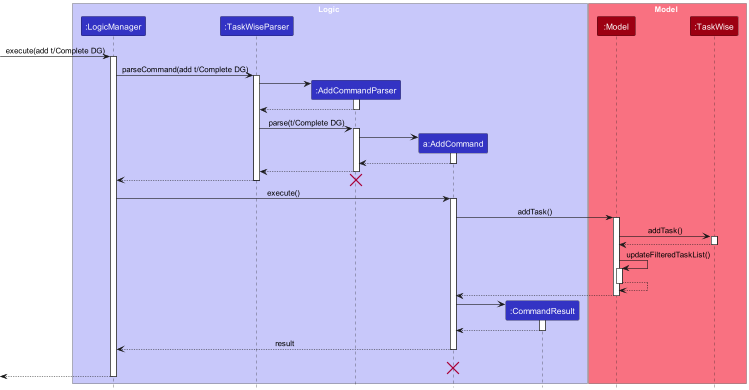

The diagram above was rendered by PlantUML. Its source (embedded in the PNG):
@startuml
!include style.puml
skinparam ArrowFontStyle plain

box Logic LOGIC_COLOR_T1
participant ":LogicManager" as LogicManager LOGIC_COLOR
participant ":TaskWiseParser" as TaskWiseParser LOGIC_COLOR
participant ":AddCommandParser" as AddCommandParser LOGIC_COLOR
participant "a:AddCommand" as AddCommand LOGIC_COLOR
participant ":CommandResult" as CommandResult LOGIC_COLOR
end box

box Model MODEL_COLOR_T1
participant ":Model" as Model MODEL_COLOR
participant ":TaskWise" as TaskWise MODEL_COLOR
end box

[-> LogicManager : execute(add t/Complete DG)
activate LogicManager

LogicManager -> TaskWiseParser : parseCommand(add t/Complete DG)
activate TaskWiseParser

create AddCommandParser
TaskWiseParser -> AddCommandParser
activate AddCommandParser

AddCommandParser --> TaskWiseParser
deactivate AddCommandParser

TaskWiseParser -> AddCommandParser : parse(t/Complete DG)
activate AddCommandParser

create AddCommand
AddCommandParser -> AddCommand
activate AddCommand

AddCommand --> AddCommandParser
deactivate AddCommand

AddCommandParser --> TaskWiseParser
deactivate AddCommandParser

TaskWiseParser --> LogicManager
deactivate TaskWiseParser
destroy AddCommandParser

LogicManager -> AddCommand : execute()
activate AddCommand

AddCommand -> Model : addTask()
activate Model

Model -> TaskWise : addTask()
activate TaskWise

TaskWise --> Model
deactivate TaskWise

Model -> Model : updateFilteredTaskList()
activate Model

Model --> Model
deactivate Model

Model --> AddCommand
deactivate Model

create CommandResult
AddCommand -> CommandResult
activate CommandResult

CommandResult --> AddCommand
deactivate CommandResult

AddCommand --> LogicManager : result
deactivate AddCommand
AddCommand -[hidden]-> LogicManager : result
destroy AddCommand

[<--LogicManager
deactivate LogicManager
@enduml